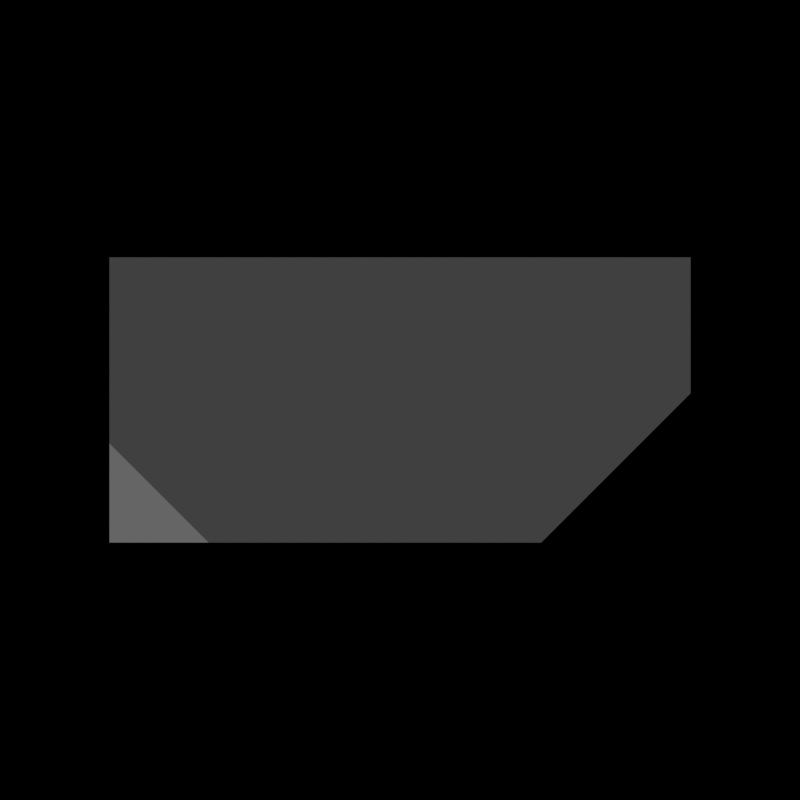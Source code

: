 # Source: SEM_rotation_generator_test.blend  (saved by Blender 3.0.42; exported with 4.5.12 LTS)
import bpy
from mathutils import Matrix  # noqa: F401  (used for matrix-valued properties, if any)

bpy.ops.wm.read_factory_settings(use_empty=True)
scene = bpy.context.scene
scene.name = 'Scene'

# ---- collections
col_collection = bpy.data.collections.new('Collection'); scene.collection.children.link(col_collection)

# ---- materials (node trees are filled in below, after node groups)
mat_sem = bpy.data.materials.new('SEM')
mat_sem.alpha_threshold = 0.0
mat_sem.use_transparent_shadow = False
mat_sem.line_color = (0.0, 0.0, 0.0, 1.0)

# ---- node groups
ng_costheta = bpy.data.node_groups.new('costheta', 'ShaderNodeTree')
_s = ng_costheta.interface.new_socket(name='Value', in_out='OUTPUT', socket_type='NodeSocketFloat')
_s.min_value = -1.0
_s.max_value = 1.0
_s = ng_costheta.interface.new_socket(name='Normal', in_out='INPUT', socket_type='NodeSocketVector')
_s.min_value = -1e+04
_s.max_value = 1e+04
_N = ng_costheta.nodes; _L = ng_costheta.links
n0 = _N.new('ShaderNodeVectorMath'); n0.name = 'Vector Math.001'; n0.location = (-29, 90)
n0.operation = 'NORMALIZE'
n1 = _N.new('NodeGroupOutput'); n1.name = 'Group Output'; n1.location = (459, -17)
n2 = _N.new('ShaderNodeVectorTransform'); n2.name = 'Vector Transform'; n2.location = (-94, -88)
n2.convert_from = 'CAMERA'
n2.convert_to = 'WORLD'
n2.inputs[0].default_value = (0.0, 0.0, -1.0)
n3 = _N.new('ShaderNodeVectorMath'); n3.name = 'Vector Math'; n3.location = (222, 52)
n3.operation = 'DOT_PRODUCT'
n4 = _N.new('NodeGroupInput'); n4.name = 'Group Input'; n4.location = (-294, 0)
_L.new(n4.outputs[0], n0.inputs[0])
_L.new(n2.outputs[0], n3.inputs[1])
_L.new(n3.outputs[1], n1.inputs[0])
_L.new(n0.outputs[0], n3.inputs[0])
n1.is_active_output = True
ng_nodegroup_001 = bpy.data.node_groups.new('NodeGroup.001', 'ShaderNodeTree')
_s = ng_nodegroup_001.interface.new_socket(name='Value', in_out='OUTPUT', socket_type='NodeSocketFloat')
_s.min_value = -1.0
_s.max_value = 1.0
_s = ng_nodegroup_001.interface.new_socket(name='Normal', in_out='INPUT', socket_type='NodeSocketVector')
_s.min_value = -1e+04
_s.max_value = 1e+04
_s = ng_nodegroup_001.interface.new_socket(name='xi', in_out='INPUT', socket_type='NodeSocketFloat')
_N = ng_nodegroup_001.nodes; _L = ng_nodegroup_001.links
n0 = _N.new('NodeGroupInput'); n0.name = 'Group Input'; n0.location = (-393, 31)
n1 = _N.new('NodeGroupOutput'); n1.name = 'Group Output'; n1.location = (530, -25)
n2 = _N.new('ShaderNodeMath'); n2.name = 'Math.003'; n2.location = (-210, -165)
n2.operation = 'SUBTRACT'
n2.inputs[1].default_value = 2.0
n3 = _N.new('ShaderNodeMath'); n3.name = 'Math.002'; n3.location = (162, -156)
n3.inputs[0].default_value = 1.0
n4 = _N.new('ShaderNodeMath'); n4.name = 'Math.004'; n4.location = (-3, -160)
n4.operation = 'MULTIPLY'
n5 = _N.new('ShaderNodeMath'); n5.name = 'Math.001'; n5.location = (350, 15)
n5.operation = 'DIVIDE'
n6 = _N.new('ShaderNodeMath'); n6.name = 'Math'; n6.location = (41, 166)
n6.operation = 'SUBTRACT'
n7 = _N.new('ShaderNodeGroup'); n7.name = 'Group'; n7.location = (-165, -24)
n7.label = 'cos theta'
n7.node_tree = ng_costheta
_L.new(n0.outputs[0], n7.inputs[0])
_L.new(n0.outputs[1], n6.inputs[0])
_L.new(n7.outputs[0], n6.inputs[1])
_L.new(n6.outputs[0], n5.inputs[0])
_L.new(n5.outputs[0], n1.inputs[0])
_L.new(n0.outputs[1], n2.inputs[0])
_L.new(n7.outputs[0], n4.inputs[0])
_L.new(n2.outputs[0], n4.inputs[1])
_L.new(n4.outputs[0], n3.inputs[1])
_L.new(n3.outputs[0], n5.inputs[1])
n1.is_active_output = True

# ---- material node trees
mat_sem.use_nodes = True; mat_sem.node_tree.nodes.clear()
_N = mat_sem.node_tree.nodes; _L = mat_sem.node_tree.links
n0 = _N.new('ShaderNodeMath'); n0.name = 'Math'; n0.location = (-192, 95)
n0.operation = 'DIVIDE'
n0.inputs[0].default_value = 1.0
n1 = _N.new('ShaderNodeMath'); n1.name = 'Math.004'; n1.location = (175, 170)
n1.operation = 'MULTIPLY'
n2 = _N.new('ShaderNodeMath'); n2.name = 'Math.002'; n2.location = (350, 165)
n2.operation = 'MULTIPLY'
n2.inputs[1].default_value = 255.0
n3 = _N.new('ShaderNodeMath'); n3.name = 'Math.001'; n3.location = (507, 148)
n3.operation = 'ROUND'
n4 = _N.new('ShaderNodeNewGeometry'); n4.name = 'Geometry'; n4.location = (-199, 334)
n5 = _N.new('ShaderNodeValue'); n5.name = 'Value'; n5.location = (-354, -92)
n5.outputs[0].default_value = 0.25
n6 = _N.new('ShaderNodeCombineColor'); n6.name = 'Combine RGB'; n6.location = (839, 148)
n7 = _N.new('ShaderNodeOutputMaterial'); n7.name = 'Material Output'; n7.location = (994, 157)
n8 = _N.new('ShaderNodeMath'); n8.name = 'Math.003'; n8.location = (674, 175)
n8.operation = 'DIVIDE'
n8.inputs[1].default_value = 255.0
n9 = _N.new('ShaderNodeGroup'); n9.name = 'Group.001'; n9.location = (-8, 197)
n9.label = 'ratio'
n9.node_tree = ng_nodegroup_001
_L.new(n6.outputs[0], n7.inputs[0])
_L.new(n3.outputs[0], n8.inputs[0])
_L.new(n2.outputs[0], n3.inputs[0])
_L.new(n4.outputs[1], n9.inputs[0])
_L.new(n0.outputs[0], n9.inputs[1])
_L.new(n9.outputs[0], n1.inputs[0])
_L.new(n1.outputs[0], n2.inputs[0])
_L.new(n5.outputs[0], n0.inputs[1])
_L.new(n5.outputs[0], n1.inputs[1])
_L.new(n8.outputs[0], n6.inputs[0])
_L.new(n8.outputs[0], n6.inputs[1])
_L.new(n8.outputs[0], n6.inputs[2])
n7.is_active_output = True

# ---- world
world_world = bpy.data.worlds.new('World'); scene.world = world_world
world_world.use_nodes = True; world_world.node_tree.nodes.clear()
_N = world_world.node_tree.nodes; _L = world_world.node_tree.links
n0 = _N.new('ShaderNodeOutputWorld'); n0.name = 'World Output'; n0.location = (300, 300)
n1 = _N.new('ShaderNodeBackground'); n1.name = 'Background'; n1.location = (10, 300)
n1.inputs[0].default_value = (0.0, 0.0, 0.0, 1.0)
_L.new(n1.outputs[0], n0.inputs[0])
n0.is_active_output = True
world_world.color = (0.05088, 0.05088, 0.05088)
world_world.use_sun_shadow = False
world_world.sun_shadow_jitter_overblur = 0.0

# ---- cameras
cam_camera = bpy.data.cameras.new('Camera')
cam_camera.type = 'ORTHO'
cam_camera.clip_end = 100.0
cam_camera.ortho_scale = 4.014

# ---- meshes
me_cube = bpy.data.meshes.new('Cube')
me_cube.from_pydata([(1.459, 0.7166, 0.7166), (-1.459, 0.7166, 0.7166), (-1.459, 0.7166, -0.7166), (-1.459, -0.7166, -0.7166), (-1.459, -0.7166, 0.2166), (-0.9589, -0.7166, 0.7166), (-1.459, -0.2166, 0.7166), (0.7089, -0.7166, 0.7166), (1.459, 0.03344, 0.7166), (1.459, 0.03344, -0.7166), (0.7089, -0.7166, -0.7166), (1.459, 0.7166, 0.2275), (1.459, 0.03349, -0.7166)], [], [(0, 1, 6, 5, 7, 8), (12, 11, 0, 8, 9), (2, 12, 9, 10, 3), (4, 5, 6), (1, 2, 3, 4, 6), (7, 10, 9, 8), (10, 7, 5, 4, 3), (2, 11, 12), (2, 1, 0, 11)])
_uv = me_cube.uv_layers.new(name='UVMap')
_uv.uv.foreach_set('vector', [0.625, 0.5, 0.875, 0.5, 0.875, 0.6628, 0.8322, 0.75, 0.6893, 0.75, 0.625, 0.6192, 0.375, 0.6192, 0.5397, 0.5, 0.625, 0.5, 0.625, 0.6192, 0.375, 0.6192, 0.2941, 0.5, 0.375, 0.6192, 0.375, 0.6192, 0.3107, 0.75, 0.125, 0.75, 0.7006, 0.8372, 0.625, 0.9572, 0.875, 0.6628, 0.625, 0.25, 0.125, 0.5, 0.375, 1.0, 0.7006, 0.8372, 0.7878, 0.5756, 0.625, 0.8143, 0.375, 0.8143, 0.375, 0.6192, 0.625, 0.6192, 0.375, 0.8143, 0.625, 0.8143, 0.625, 0.9572, 0.5378, 1.0, 0.375, 1.0, 0.2941, 0.5, 0.5397, 0.5, 0.375, 0.6192, 0.375, 0.25, 0.625, 0.25, 0.625, 0.5, 0.5397, 0.5])
me_cube.materials.append(mat_sem)
me_cube.use_remesh_preserve_volume = False
me_cube.use_remesh_preserve_attributes = False
me_cube.use_mirror_vertex_groups = False
me_cube.update()

# ---- objects
ob_cube = bpy.data.objects.new('Cube', me_cube)
ob_camera = bpy.data.objects.new('Camera', cam_camera)

# ---- transforms, parenting, visibility, modifiers, constraints
ob_cube.location = (0.0, 0.0, 0.0)
ob_cube.lock_rotations_4d = False
ob_cube.empty_display_type = 'ARROWS'
ob_cube.lineart.crease_threshold = 0.0
ob_camera.location = (0.0, 0.0, 10.0)
ob_camera.lock_rotations_4d = False
ob_camera.empty_display_type = 'ARROWS'
ob_camera.color = (0.0, 0.0, 0.0, 0.0)
ob_camera.display_type = 'WIRE'
ob_camera.lineart.crease_threshold = 0.0

# ---- collection membership
col_collection.objects.link(ob_cube)
col_collection.objects.link(ob_camera)

# ---- scene / render settings (as saved in the file)
scene.camera = ob_camera
scene.frame_start = 0; scene.frame_end = 39999; scene.frame_set(0)
scene.render.engine = 'BLENDER_EEVEE_NEXT'
scene.render.image_settings.color_mode = 'BW'
scene.render.image_settings.compression = 20
scene.render.resolution_x = 512
scene.render.resolution_y = 512
scene.render.fps = 60
scene.render.use_high_quality_normals = True
scene.render.use_stamp_time = False
scene.render.use_stamp_date = False
scene.render.use_stamp_camera = False
scene.render.use_stamp_scene = False
scene.render.use_stamp_filename = False
scene.render.use_stamp_render_time = False
scene.cycles.sampling_pattern = 'TABULATED_SOBOL'
scene.cycles.use_light_tree = False
scene.eevee.taa_samples = 1
scene.eevee.taa_render_samples = 1
scene.view_settings.view_transform = 'Raw'
bpy.context.view_layer.update()

# ---- added for rendering (the .blend has no usable light): sun
light_auto_sun = bpy.data.lights.new('AutoSun', 'SUN')
light_auto_sun.energy = 3.0
light_auto_sun.angle = 0.0523599
ob_auto_sun = bpy.data.objects.new('AutoSun', light_auto_sun)
scene.collection.objects.link(ob_auto_sun)
ob_auto_sun.rotation_euler = (0.872665, 0.174533, 0.523599)
bpy.context.view_layer.update()
